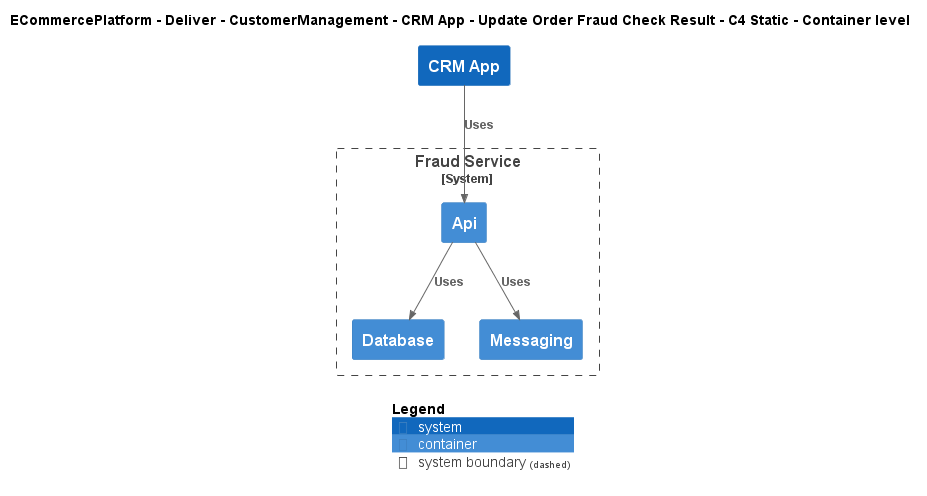

The diagram above was rendered by PlantUML. Its source (embedded in the PNG):
@startuml
!include ..\..\..\..\..\..\..\.c4s\C4_Container.puml

AddElementTag("c4interflow:lifecycle:new", $bgColor=green, $fontColor=#ffffff, $borderColor=green, $shadowing="False")
AddElementTag("c4interflow:lifecycle:changed", $bgColor=orange, $fontColor=#ffffff, $borderColor=orange, $shadowing="False")
AddElementTag("c4interflow:lifecycle:removed", $bgColor=red, $fontColor=#ffffff, $borderColor=red, $shadowing="False")

AddRelTag("c4interflow:lifecycle:new", $textColor=green, $lineColor=green)
AddRelTag("c4interflow:lifecycle:changed", $textColor=orange, $lineColor=orange)
AddRelTag("c4interflow:lifecycle:removed", $textColor=red, $lineColor=red)

SHOW_PERSON_PORTRAIT()
LAYOUT_TOP_DOWN()

skinparam linetype polyline

title ECommercePlatform - Deliver - CustomerManagement - CRM App - Update Order Fraud Check Result - C4 Static - Container level

System(ECommercePlatform.Deliver.CustomerManagement.SoftwareSystems.CRMApp, "CRM App", "")

System_Boundary(ECommercePlatform.Deliver.FraudManagement.SoftwareSystems.FraudService, "Fraud Service") {
    Container(ECommercePlatform.Deliver.FraudManagement.SoftwareSystems.FraudService.Containers.Api, "Api", "", "")
    Container(ECommercePlatform.Deliver.FraudManagement.SoftwareSystems.FraudService.Containers.Database, "Database", "", "")
    Container(ECommercePlatform.Deliver.FraudManagement.SoftwareSystems.FraudService.Containers.Messaging, "Messaging", "", "")
}

Rel(ECommercePlatform.Deliver.CustomerManagement.SoftwareSystems.CRMApp, ECommercePlatform.Deliver.FraudManagement.SoftwareSystems.FraudService.Containers.Api, "Uses")
Rel(ECommercePlatform.Deliver.FraudManagement.SoftwareSystems.FraudService.Containers.Api, ECommercePlatform.Deliver.FraudManagement.SoftwareSystems.FraudService.Containers.Database, "Uses")
Rel(ECommercePlatform.Deliver.FraudManagement.SoftwareSystems.FraudService.Containers.Api, ECommercePlatform.Deliver.FraudManagement.SoftwareSystems.FraudService.Containers.Messaging, "Uses")


SHOW_LEGEND()
@enduml